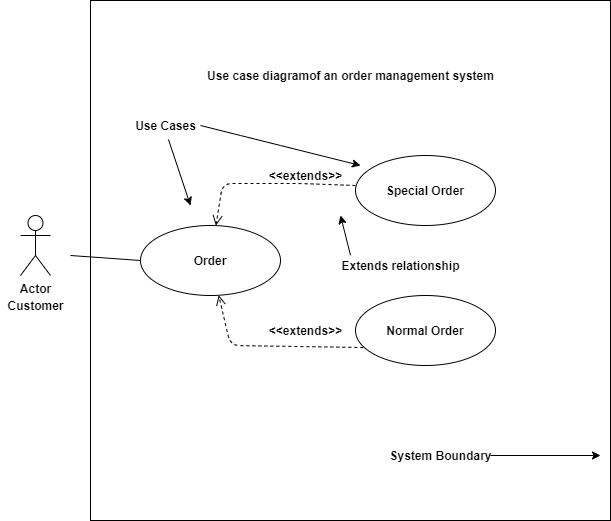

The diagram above was exported from draw.io. Its source (the exported page's mxGraphModel, read from the mxfile embedded in the PNG):
<mxGraphModel dx="1264" dy="632" grid="1" gridSize="10" guides="1" tooltips="1" connect="1" arrows="1" fold="1" page="1" pageScale="1" pageWidth="850" pageHeight="1100" math="0" shadow="0">
  <root>
    <mxCell id="0" />
    <mxCell id="1" parent="0" />
    <mxCell id="mik1N0EL5ngRz46cqfB7-1" value="" style="rounded=0;whiteSpace=wrap;html=1;" parent="1" vertex="1">
      <mxGeometry x="120" y="25" width="520" height="520" as="geometry" />
    </mxCell>
    <mxCell id="mik1N0EL5ngRz46cqfB7-2" value="Actor" style="shape=umlActor;verticalLabelPosition=bottom;labelBackgroundColor=#ffffff;verticalAlign=top;html=1;fontStyle=1" parent="1" vertex="1">
      <mxGeometry x="50" y="240" width="30" height="60" as="geometry" />
    </mxCell>
    <mxCell id="mik1N0EL5ngRz46cqfB7-3" value="Use case diagramof an order management system" style="text;html=1;resizable=0;autosize=1;align=center;verticalAlign=middle;points=[];fillColor=none;strokeColor=none;rounded=0;fontStyle=1" parent="1" vertex="1">
      <mxGeometry x="230" y="90" width="300" height="20" as="geometry" />
    </mxCell>
    <mxCell id="mik1N0EL5ngRz46cqfB7-4" value="Order&lt;br&gt;" style="ellipse;whiteSpace=wrap;html=1;fontStyle=1" parent="1" vertex="1">
      <mxGeometry x="170" y="250" width="140" height="70" as="geometry" />
    </mxCell>
    <mxCell id="mik1N0EL5ngRz46cqfB7-5" value="Special Order" style="ellipse;whiteSpace=wrap;html=1;fontStyle=1" parent="1" vertex="1">
      <mxGeometry x="385" y="180" width="140" height="70" as="geometry" />
    </mxCell>
    <mxCell id="mik1N0EL5ngRz46cqfB7-7" value="Normal Order" style="ellipse;whiteSpace=wrap;html=1;fontStyle=1" parent="1" vertex="1">
      <mxGeometry x="385" y="320" width="140" height="70" as="geometry" />
    </mxCell>
    <mxCell id="mik1N0EL5ngRz46cqfB7-12" value="&amp;lt;&amp;lt;extends&amp;gt;&amp;gt;" style="text;html=1;resizable=0;autosize=1;align=center;verticalAlign=middle;points=[];fillColor=none;strokeColor=none;rounded=0;fontStyle=1" parent="1" vertex="1">
      <mxGeometry x="290" y="190" width="90" height="20" as="geometry" />
    </mxCell>
    <mxCell id="mik1N0EL5ngRz46cqfB7-15" value="&lt;span style=&quot;color: rgba(0 , 0 , 0 , 0) ; font-family: monospace ; font-size: 0px ; background-color: rgb(248 , 249 , 250)&quot;&gt;%3CmxGraphModel%3E%3Croot%3E%3CmxCell%20id%3D%220%22%2F%3E%3CmxCell%20id%3D%221%22%20parent%3D%220%22%2F%3E%3CmxCell%20id%3D%222%22%20value%3D%22%26amp%3Blt%3B%26amp%3Blt%3Bextends%26amp%3Bgt%3B%26amp%3Bgt%3B%22%20style%3D%22text%3Bhtml%3D1%3Bresizable%3D0%3Bautosize%3D1%3Balign%3Dcenter%3BverticalAlign%3Dmiddle%3Bpoints%3D%5B%5D%3BfillColor%3Dnone%3BstrokeColor%3Dnone%3Brounded%3D0%3B%22%20vertex%3D%221%22%20parent%3D%221%22%3E%3CmxGeometry%20x%3D%2225%22%20y%3D%22620%22%20width%3D%2290%22%20height%3D%2220%22%20as%3D%22geometry%22%2F%3E%3C%2FmxCell%3E%3C%2Froot%3E%3C%2FmxGraphModel%3E&lt;/span&gt;" style="html=1;verticalAlign=bottom;endArrow=open;dashed=1;endSize=8;exitX=0.056;exitY=0.743;exitDx=0;exitDy=0;exitPerimeter=0;fontStyle=1" parent="1" source="mik1N0EL5ngRz46cqfB7-7" target="mik1N0EL5ngRz46cqfB7-4" edge="1">
      <mxGeometry x="0.4404" y="-335" relative="1" as="geometry">
        <mxPoint x="360" y="390" as="sourcePoint" />
        <mxPoint x="280" y="390" as="targetPoint" />
        <Array as="points">
          <mxPoint x="260" y="370" />
        </Array>
        <mxPoint x="-26" y="227" as="offset" />
      </mxGeometry>
    </mxCell>
    <mxCell id="mik1N0EL5ngRz46cqfB7-16" value="&amp;lt;&amp;lt;extends&amp;gt;&amp;gt;" style="text;html=1;resizable=0;autosize=1;align=center;verticalAlign=middle;points=[];fillColor=none;strokeColor=none;rounded=0;fontStyle=1" parent="1" vertex="1">
      <mxGeometry x="290" y="345" width="90" height="20" as="geometry" />
    </mxCell>
    <mxCell id="mik1N0EL5ngRz46cqfB7-17" value="&lt;span style=&quot;color: rgba(0 , 0 , 0 , 0) ; font-family: monospace ; font-size: 0px ; background-color: rgb(248 , 249 , 250)&quot;&gt;%3CmxGraphModel%3E%3Croot%3E%3CmxCell%20id%3D%220%22%2F%3E%3CmxCell%20id%3D%221%22%20parent%3D%220%22%2F%3E%3CmxCell%20id%3D%222%22%20value%3D%22%26amp%3Blt%3B%26amp%3Blt%3Bextends%26amp%3Bgt%3B%26amp%3Bgt%3B%22%20style%3D%22text%3Bhtml%3D1%3Bresizable%3D0%3Bautosize%3D1%3Balign%3Dcenter%3BverticalAlign%3Dmiddle%3Bpoints%3D%5B%5D%3BfillColor%3Dnone%3BstrokeColor%3Dnone%3Brounded%3D0%3B%22%20vertex%3D%221%22%20parent%3D%221%22%3E%3CmxGeometry%20x%3D%2225%22%20y%3D%22620%22%20width%3D%2290%22%20height%3D%2220%22%20as%3D%22geometry%22%2F%3E%3C%2FmxCell%3E%3C%2Froot%3E%3C%2FmxGraphModel%3E&lt;/span&gt;" style="html=1;verticalAlign=bottom;endArrow=open;dashed=1;endSize=8;exitX=0.056;exitY=0.743;exitDx=0;exitDy=0;exitPerimeter=0;fontStyle=1" parent="1" target="mik1N0EL5ngRz46cqfB7-4" edge="1">
      <mxGeometry x="0.4404" y="-335" relative="1" as="geometry">
        <mxPoint x="384.99999999999994" y="210" as="sourcePoint" />
        <mxPoint x="240.33888732971027" y="157.7502711512691" as="targetPoint" />
        <Array as="points">
          <mxPoint x="330" y="208" />
          <mxPoint x="252.16" y="207.99" />
        </Array>
        <mxPoint x="-26" y="227" as="offset" />
      </mxGeometry>
    </mxCell>
    <mxCell id="mik1N0EL5ngRz46cqfB7-18" value="" style="endArrow=classic;html=1;exitX=0.537;exitY=1.2;exitDx=0;exitDy=0;exitPerimeter=0;fontStyle=1" parent="1" source="mik1N0EL5ngRz46cqfB7-21" edge="1">
      <mxGeometry width="50" height="50" relative="1" as="geometry">
        <mxPoint x="185" y="170" as="sourcePoint" />
        <mxPoint x="220" y="230" as="targetPoint" />
      </mxGeometry>
    </mxCell>
    <mxCell id="mik1N0EL5ngRz46cqfB7-20" value="" style="endArrow=classic;html=1;fontStyle=1" parent="1" edge="1">
      <mxGeometry width="50" height="50" relative="1" as="geometry">
        <mxPoint x="230" y="150" as="sourcePoint" />
        <mxPoint x="390" y="190" as="targetPoint" />
        <Array as="points">
          <mxPoint x="270" y="160" />
          <mxPoint x="310" y="170" />
        </Array>
      </mxGeometry>
    </mxCell>
    <mxCell id="mik1N0EL5ngRz46cqfB7-21" value="Use Cases&lt;br&gt;" style="text;html=1;resizable=0;autosize=1;align=center;verticalAlign=middle;points=[];fillColor=none;strokeColor=none;rounded=0;fontStyle=1" parent="1" vertex="1">
      <mxGeometry x="155" y="140" width="80" height="20" as="geometry" />
    </mxCell>
    <mxCell id="mik1N0EL5ngRz46cqfB7-23" value="" style="endArrow=classic;html=1;exitX=0.5;exitY=0.49;exitDx=0;exitDy=0;exitPerimeter=0;fontStyle=1" parent="1" source="mik1N0EL5ngRz46cqfB7-1" edge="1">
      <mxGeometry width="50" height="50" relative="1" as="geometry">
        <mxPoint x="330" y="270" as="sourcePoint" />
        <mxPoint x="370" y="240" as="targetPoint" />
      </mxGeometry>
    </mxCell>
    <mxCell id="mik1N0EL5ngRz46cqfB7-24" value="Extends relationship" style="text;html=1;resizable=0;autosize=1;align=center;verticalAlign=middle;points=[];fillColor=none;strokeColor=none;rounded=0;fontStyle=1" parent="1" vertex="1">
      <mxGeometry x="365" y="280" width="130" height="20" as="geometry" />
    </mxCell>
    <mxCell id="mik1N0EL5ngRz46cqfB7-26" value="" style="endArrow=classic;html=1;exitX=0.769;exitY=0.875;exitDx=0;exitDy=0;exitPerimeter=0;fontStyle=1" parent="1" source="mik1N0EL5ngRz46cqfB7-1" edge="1">
      <mxGeometry width="50" height="50" relative="1" as="geometry">
        <mxPoint x="590" y="520" as="sourcePoint" />
        <mxPoint x="630" y="480" as="targetPoint" />
      </mxGeometry>
    </mxCell>
    <mxCell id="mik1N0EL5ngRz46cqfB7-27" value="System Boundary" style="text;html=1;resizable=0;autosize=1;align=center;verticalAlign=middle;points=[];fillColor=none;strokeColor=none;rounded=0;fontStyle=1" parent="1" vertex="1">
      <mxGeometry x="410" y="470" width="120" height="20" as="geometry" />
    </mxCell>
    <mxCell id="mik1N0EL5ngRz46cqfB7-30" value="&lt;b&gt;Customer&lt;/b&gt;" style="text;html=1;resizable=0;autosize=1;align=center;verticalAlign=middle;points=[];fillColor=none;strokeColor=none;rounded=0;" parent="1" vertex="1">
      <mxGeometry x="30" y="320" width="70" height="20" as="geometry" />
    </mxCell>
    <mxCell id="mik1N0EL5ngRz46cqfB7-31" value="" style="endArrow=none;html=1;entryX=0;entryY=0.5;entryDx=0;entryDy=0;" parent="1" target="mik1N0EL5ngRz46cqfB7-4" edge="1">
      <mxGeometry width="50" height="50" relative="1" as="geometry">
        <mxPoint x="100" y="280" as="sourcePoint" />
        <mxPoint x="150" y="250" as="targetPoint" />
      </mxGeometry>
    </mxCell>
  </root>
</mxGraphModel>